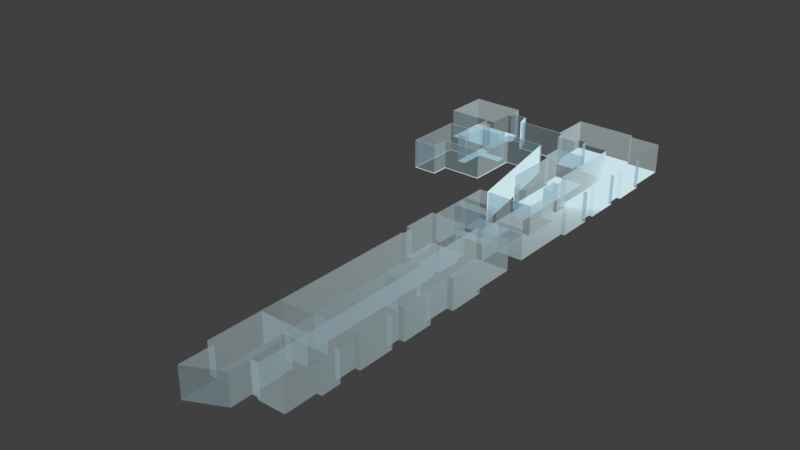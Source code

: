 # Source: popo.blend  (saved by Blender 2.78.0; exported with 4.5.12 LTS)
import bpy
from mathutils import Matrix  # noqa: F401  (used for matrix-valued properties, if any)

bpy.ops.wm.read_factory_settings(use_empty=True)
scene = bpy.context.scene
scene.name = 'Scene'

# ---- collections
col_collection_1 = bpy.data.collections.new('Collection 1'); scene.collection.children.link(col_collection_1)

# ---- materials (node trees are filled in below, after node groups)
mat_material_003 = bpy.data.materials.new('Material.003')
mat_material_003.alpha_threshold = 0.0
mat_material_003.preview_render_type = 'SHADERBALL'
mat_material_003.roughness = 0.5

# ---- material node trees
mat_material_003.use_nodes = True; mat_material_003.node_tree.nodes.clear()
_N = mat_material_003.node_tree.nodes; _L = mat_material_003.node_tree.links
n0 = _N.new('ShaderNodeBsdfTransparent'); n0.name = 'Transparent BSDF'; n0.location = (-335, 325)
n0.inputs[0].default_value = (0.5761, 0.6993, 0.7585, 1.0)
n1 = _N.new('ShaderNodeMixShader'); n1.name = 'Mix Shader'; n1.location = (363, 315)
n2 = _N.new('ShaderNodeOutputMaterial'); n2.name = 'Material Output'; n2.location = (574, 306)
n3 = _N.new('ShaderNodeEmission'); n3.name = 'Emission'; n3.location = (-337, 157)
n3.inputs[0].default_value = (0.8804, 1.0, 1.0, 1.0)
n4 = _N.new('ShaderNodeLayerWeight'); n4.name = 'Layer Weight'; n4.location = (-445, 533)
n4.width = 159
n4.inputs[0].default_value = 0.1
n5 = _N.new('ShaderNodeMath'); n5.name = 'Math'; n5.location = (-77, 485)
_L.new(n3.outputs[0], n1.inputs[2])
_L.new(n0.outputs[0], n1.inputs[1])
_L.new(n4.outputs[0], n5.inputs[0])
_L.new(n1.outputs[0], n2.inputs[0])
_L.new(n5.outputs[0], n1.inputs[0])
_L.new(n4.outputs[1], n5.inputs[1])
n2.is_active_output = True

# ---- world
world_world = bpy.data.worlds.new('World'); scene.world = world_world
world_world.color = (0.05088, 0.05088, 0.05088)
world_world.use_sun_shadow = False
world_world.sun_shadow_jitter_overblur = 0.0
world_world.cycles.sampling_method = 'MANUAL'

# ---- meshes
me_plane_001 = bpy.data.meshes.new('Plane.001')
me_plane_001.from_pydata([(0.0, 0.0, 0.0), (0.0, 0.3575, 0.0), (0.7371, 0.3575, 0.0), (0.7371, 0.8097, 0.0), (0.0, 1.486, 0.0), (0.7371, 1.486, 0.0), (0.9091, 0.8097, 0.0), (0.9091, 1.477, 0.0), (0.9091, 2.197, 0.0), (0.9091, 3.425, 0.0), (0.9091, 4.202, 0.0), (0.9091, 4.802, 0.0), (1.509, 4.802, 0.0), (1.509, 4.202, 0.0), (1.619, 4.202, 0.0), (1.619, 3.483, 0.0), (1.499, 3.425, 0.0), (1.499, 3.483, 0.0), (1.499, 3.185, 0.0), (1.609, 3.185, 0.0), (1.609, 2.375, 0.0), (1.499, 2.375, 0.0), (1.499, 2.197, 0.0), (1.499, 1.907, 0.0), (1.609, 1.907, 0.0), (1.609, 1.477, 0.0), (1.499, 1.477, 0.0), (1.499, 0.7673, 0.0), (0.9091, 0.7673, 0.0), (0.0, 0.7407, 0.0), (-0.1613, 0.7407, 0.0), (-0.1613, 1.486, 0.0), (-0.1613, 1.911, 0.0), (-0.1613, 2.37, 0.0), (-0.1613, 3.309, 0.0), (-0.1613, 4.202, 0.0), (0.5687, 1.911, 0.0), (0.5687, 1.731, 0.0), (0.5687, 1.731, 0.0), (0.5687, 1.731, 0.0), (-0.1613, 1.731, 0.0), (0.7187, 1.731, 0.0), (0.7187, 1.486, 0.0), (0.9091, 2.37, 0.0), (0.6161, 2.37, 0.0), (0.6161, 2.37, 0.0), (0.6161, 3.309, 0.0), (0.6161, 3.309, 0.0), (0.6161, 4.202, 0.0), (-0.1613, 5.562, 0.0), (0.6161, 5.562, 0.0), (-0.1221, 5.562, 0.0), (0.5361, 5.562, 0.0), (0.5361, 5.722, 0.0), (0.6161, 5.722, 0.0), (0.6161, 6.302, 0.0), (0.5461, 6.302, 0.0), (0.5461, 6.592, 0.0), (-0.2439, 6.592, 0.0), (-0.2439, 5.812, 0.0), (-0.1221, 5.812, 0.0), (-0.1487, 6.592, 0.0), (-0.1487, 7.151, 0.0), (0.6317, 7.151, 0.0), (0.6317, 7.39, 0.0), (-0.1487, 7.39, 0.0), (-0.1487, 7.531, 0.0), (0.6213, 7.531, 0.0), (-0.1487, 8.047, 0.0), (0.817, 4.802, 0.0), (0.817, 5.598, 0.0), (1.643, 4.802, 0.0), (1.643, 5.598, 0.0), (0.817, 6.018, 0.0), (1.547, 6.018, 0.0), (1.547, 5.598, 0.0), (1.547, 6.618, 0.0), (0.817, 6.618, 0.0), (0.9396, 6.618, 0.0), (0.9396, 7.109, 0.0), (1.524, 7.109, 0.0), (1.524, 7.543, 0.0), (0.9396, 7.543, 0.0), (0.0513, 8.047, 0.0), (0.6213, 8.047, 0.0), (0.6213, 8.047, 0.0), (0.9396, 7.733, 0.0), (0.9396, 8.047, 0.0), (1.524, 8.047, 0.0), (1.524, 7.733, 0.0), (1.077, 8.047, 0.0), (1.077, 8.517, 0.0), (1.524, 8.517, 0.0), (1.604, 8.517, 0.0), (1.604, 8.907, 0.0), (1.077, 8.907, 0.0), (0.8067, 8.907, 0.0), (0.8067, 9.277, 0.0), (0.9217, 9.277, 0.0), (0.9217, 8.907, 0.0), (1.604, 9.307, 0.0), (1.514, 9.307, 0.0), (1.514, 9.597, 0.0), (0.9217, 9.597, 0.0), (1.598, 9.597, 0.0), (1.598, 10.37, 0.0), (1.528, 10.37, 0.0), (0.8059, 9.597, 0.0), (0.8059, 10.26, 0.0), (0.8059, 10.66, 0.0), (1.106, 10.26, 0.0), (1.106, 10.66, 0.0), (1.528, 10.66, 0.0), (1.528, 10.71, 0.0), (1.606, 10.71, 0.0), (1.606, 11.44, 0.0), (1.524, 11.44, 0.0), (1.524, 12.44, 0.0), (0.8059, 12.44, 0.0), (0.8059, 11.4, 0.0), (0.8059, 11.4, 0.0), (0.8059, 12.54, 0.0), (0.1059, 12.54, 0.0), (-0.5368, 12.54, 0.0), (0.2059, 11.4, 0.0), (0.2059, 11.53, 0.0), (0.005883, 11.53, 0.0), (0.005883, 11.4, 0.0), (-0.4368, 11.4, 0.0), (-0.5368, 11.61, 0.0), (-0.5368, 11.64, 0.0), (0.1059, 11.53, 0.0), (-1.572, 11.64, 0.0), (-1.65, 11.92, 0.0), (-1.97, 11.92, 0.0), (-1.97, 11.78, 0.0), (-2.06, 11.78, 0.0), (-2.06, 11.19, 0.0), (-2.058, 12.21, 0.0), (-3.238, 12.21, 0.0), (-3.238, 11.19, 0.0), (-2.264, 11.19, 0.0), (-2.264, 11.01, 0.0), (-2.24, 11.01, 0.0), (-0.4639, 10.77, 0.0), (-1.364, 10.77, 0.0), (-1.364, 9.624, 0.0), (-2.264, 9.624, 0.0), (-2.264, 9.224, 0.0), (-2.764, 9.224, 0.0), (-2.764, 10.49, 0.0), (-2.264, 10.49, 0.0), (-2.264, 10.09, 0.0), (-2.064, 10.09, 0.0), (-2.064, 10.66, 0.0), (-1.528, 10.66, 0.0), (-1.528, 10.88, 0.0), (-2.028, 10.88, 0.0), (-2.028, 10.88, 0.0), (-2.028, 11.01, 0.0), (0.6023, 8.578, 0.0), (0.3189, 8.578, 0.0), (0.3189, 8.778, 0.0), (0.6023, 9.218, 0.0), (0.2435, 8.794, 0.0), (0.1745, 8.829, 0.0), (0.1197, 8.87, 0.0), (0.08159, 8.924, 0.0), (0.04904, 8.983, 0.0), (0.02523, 9.048, 0.0), (0.02523, 9.218, 0.0), (0.3138, 9.218, 0.0), (0.6023, 9.628, 0.0), (0.02523, 9.628, 0.0), (0.3138, 9.628, 0.0), (0.6023, 9.998, 0.0), (0.02523, 9.998, 0.0), (0.3138, 9.998, 0.0), (0.6023, 10.32, 0.0), (0.02523, 10.32, 0.0), (-0.06477, 10.32, 0.0), (0.6023, 10.81, 0.0), (-0.06477, 10.81, 0.0), (0.3076, 10.81, 0.0), (0.3076, 10.32, 0.0), (0.9091, 1.911, 0.0), (0.9091, 0.8278, 0.0), (0.7371, 0.8278, 0.0), (-0.1423, 2.37, 0.0), (-0.1423, 1.911, 0.0), (0.5687, 1.895, 0.0), (0.9091, 1.895, 0.0), (0.6161, 2.386, 0.0), (0.9091, 2.386, 0.0), (0.6161, 4.178, 0.0), (0.9091, 4.178, 0.0), (0.9626, 7.109, 0.0), (0.9626, 6.618, 0.0), (-0.1212, 7.151, 0.0), (-0.1212, 6.592, 0.0), (-0.1276, 7.39, 0.0), (-0.1276, 7.531, 0.0), (0.6213, 8.014, 0.0), (0.9396, 8.014, 0.0), (0.02656, 8.047, 0.0), (-1.336, 9.598, 0.0), (-0.4806, 10.75, 0.0), (-1.336, 10.75, 0.0), (-2.235, 9.598, 0.0), (-2.235, 9.198, 0.0), (-2.79, 9.198, 0.0), (-2.79, 10.52, 0.0), (-2.028, 10.95, 0.0), (-2.24, 11.19, 0.0), (-2.264, 10.52, 0.0), (-1.97, 11.9, 0.0), (-1.671, 11.9, 0.0), (-1.593, 11.61, 0.0), (-0.4368, 11.61, 0.0), (0.0, 0.0, 0.6614), (0.0, 0.3575, 0.6614), (0.7371, 0.3575, 0.6614), (0.7371, 0.8097, 0.6614), (0.0, 1.486, 0.6614), (0.7371, 1.486, 0.6614), (0.9091, 0.8097, 0.6614), (0.9091, 1.477, 0.6614), (0.9091, 2.197, 0.6614), (0.9091, 3.425, 0.6614), (0.9091, 4.202, 0.6614), (0.9091, 4.802, 0.6614), (1.509, 4.802, 0.6614), (1.509, 4.202, 0.6614), (1.619, 4.202, 0.6614), (1.619, 3.483, 0.6614), (1.499, 3.425, 0.6614), (1.499, 3.483, 0.6614), (1.499, 3.185, 0.6614), (1.609, 3.185, 0.6614), (1.609, 2.375, 0.6614), (1.499, 2.375, 0.6614), (1.499, 2.197, 0.6614), (1.499, 1.907, 0.6614), (1.609, 1.907, 0.6614), (1.609, 1.477, 0.6614), (1.499, 1.477, 0.6614), (1.499, 0.7673, 0.6614), (0.9091, 0.7673, 0.6614), (0.0, 0.7407, 0.6614), (-0.1613, 0.7407, 0.6614), (-0.1613, 1.486, 0.6614), (-0.1613, 1.911, 0.6614), (-0.1613, 2.37, 0.6614), (-0.1613, 3.309, 0.6614), (-0.1613, 4.202, 0.6614), (0.5687, 1.911, 0.6614), (0.5687, 1.731, 0.6614), (0.5687, 1.731, 0.6614), (0.5687, 1.731, 0.6614), (-0.1613, 1.731, 0.6614), (0.7187, 1.731, 0.6614), (0.7187, 1.486, 0.6614), (0.9091, 2.37, 0.6614), (0.6161, 2.37, 0.6614), (0.6161, 2.37, 0.6614), (0.6161, 3.309, 0.6614), (0.6161, 3.309, 0.6614), (0.6161, 4.202, 0.6614), (-0.1613, 5.562, 0.6614), (0.6161, 5.562, 0.6614), (-0.1221, 5.562, 0.6614), (0.5361, 5.562, 0.6614), (0.5361, 5.722, 0.6614), (0.6161, 5.722, 0.6614), (0.6161, 6.302, 0.6614), (0.5461, 6.302, 0.6614), (0.5461, 6.592, 0.6614), (-0.2439, 6.592, 0.6614), (-0.2439, 5.812, 0.6614), (-0.1221, 5.812, 0.6614), (-0.1487, 6.592, 0.6614), (-0.1487, 7.151, 0.6614), (0.6317, 7.151, 0.6614), (0.6317, 7.39, 0.6614), (-0.1487, 7.39, 0.6614), (-0.1487, 7.531, 0.6614), (0.6213, 7.531, 0.6614), (-0.1487, 8.047, 0.6614), (0.817, 4.802, 0.6614), (0.817, 5.598, 0.6614), (1.643, 4.802, 0.6614), (1.643, 5.598, 0.6614), (0.817, 6.018, 0.6614), (1.547, 6.018, 0.6614), (1.547, 5.598, 0.6614), (1.547, 6.618, 0.6614), (0.817, 6.618, 0.6614), (0.9396, 6.618, 0.6614), (0.9396, 7.109, 0.6614), (1.524, 7.109, 0.6614), (1.524, 7.543, 0.6614), (0.9396, 7.543, 0.6614), (0.0513, 8.047, 0.6614), (0.6213, 8.047, 0.6614), (0.6213, 8.047, 0.6614), (0.9396, 7.733, 0.6614), (0.9396, 8.047, 0.6614), (1.524, 8.047, 0.6614), (1.524, 7.733, 0.6614), (1.077, 8.047, 0.6614), (1.077, 8.517, 0.6614), (1.524, 8.517, 0.6614), (1.604, 8.517, 0.6614), (1.604, 8.907, 0.6614), (1.077, 8.907, 0.6614), (0.8067, 8.907, 0.6614), (0.8067, 9.277, 0.6614), (0.9217, 9.277, 0.6614), (0.9217, 8.907, 0.6614), (1.604, 9.307, 0.6614), (1.514, 9.307, 0.6614), (1.514, 9.597, 0.6614), (0.9217, 9.597, 0.6614), (1.598, 9.597, 0.6614), (1.598, 10.37, 0.6614), (1.528, 10.37, 0.6614), (0.8059, 9.597, 0.6614), (0.8059, 10.26, 0.6614), (0.8059, 10.66, 0.6614), (1.106, 10.26, 0.6614), (1.106, 10.66, 0.6614), (1.528, 10.66, 0.6614), (1.528, 10.71, 0.6614), (1.606, 10.71, 0.6614), (1.606, 11.44, 0.6614), (1.524, 11.44, 0.6614), (1.524, 12.44, 0.6614), (0.8059, 12.44, 0.6614), (0.8059, 11.4, 0.6614), (0.8059, 11.4, 0.6614), (0.8059, 12.54, 0.6614), (0.1059, 12.54, 0.6614), (-0.5368, 12.54, 0.6614), (0.2059, 11.4, 0.6614), (0.2059, 11.53, 0.6614), (0.005883, 11.53, 0.6614), (0.005883, 11.4, 0.6614), (-0.4368, 11.4, 0.6614), (-0.5368, 11.61, 0.6614), (-0.5368, 11.64, 0.6614), (0.1059, 11.53, 0.6614), (-1.572, 11.64, 0.6614), (-1.65, 11.92, 0.6614), (-1.97, 11.92, 0.6614), (-1.97, 11.78, 0.6614), (-2.06, 11.78, 0.6614), (-2.06, 11.19, 0.6614), (-2.058, 12.21, 0.6614), (-3.238, 12.21, 0.6614), (-3.238, 11.19, 0.6614), (-2.264, 11.19, 0.6614), (-2.264, 11.01, 0.6614), (-2.24, 11.01, 0.6614), (-0.4639, 10.77, 0.6614), (-1.364, 10.77, 0.6614), (-1.364, 9.624, 0.6614), (-2.264, 9.624, 0.6614), (-2.264, 9.224, 0.6614), (-2.764, 9.224, 0.6614), (-2.764, 10.49, 0.6614), (-2.264, 10.49, 0.6614), (-2.264, 10.09, 0.6614), (-2.064, 10.09, 0.6614), (-2.064, 10.66, 0.6614), (-1.528, 10.66, 0.6614), (-1.528, 10.88, 0.6614), (-2.028, 10.88, 0.6614), (-2.028, 10.88, 0.6614), (-2.028, 11.01, 0.6614), (0.6023, 8.578, 0.6614), (0.3189, 8.578, 0.6614), (0.3189, 8.778, 0.6614), (0.6023, 9.218, 0.6614), (0.2435, 8.794, 0.6614), (0.1745, 8.829, 0.6614), (0.1197, 8.87, 0.6614), (0.08159, 8.924, 0.6614), (0.04904, 8.983, 0.6614), (0.02523, 9.048, 0.6614), (0.02523, 9.218, 0.6614), (0.3138, 9.218, 0.6614), (0.6023, 9.628, 0.6614), (0.02523, 9.628, 0.6614), (0.3138, 9.628, 0.6614), (0.6023, 9.998, 0.6614), (0.02523, 9.998, 0.6614), (0.3138, 9.998, 0.6614), (0.6023, 10.32, 0.6614), (0.02523, 10.32, 0.6614), (-0.06477, 10.32, 0.6614), (0.6023, 10.81, 0.6614), (-0.06477, 10.81, 0.6614), (0.3076, 10.81, 0.6614), (0.3076, 10.32, 0.6614), (0.9091, 1.911, 0.6614), (0.9091, 0.8278, 0.6614), (0.7371, 0.8278, 0.6614), (-0.1423, 2.37, 0.6614), (-0.1423, 1.911, 0.6614), (0.5687, 1.895, 0.6614), (0.9091, 1.895, 0.6614), (0.6161, 2.386, 0.6614), (0.9091, 2.386, 0.6614), (0.6161, 4.178, 0.6614), (0.9091, 4.178, 0.6614), (0.9626, 7.109, 0.6614), (0.9626, 6.618, 0.6614), (-0.1212, 7.151, 0.6614), (-0.1212, 6.592, 0.6614), (-0.1276, 7.39, 0.6614), (-0.1276, 7.531, 0.6614), (0.6213, 8.014, 0.6614), (0.9396, 8.014, 0.6614), (0.02656, 8.047, 0.6614), (-1.336, 9.598, 0.6614), (-0.4806, 10.75, 0.6614), (-1.336, 10.75, 0.6614), (-2.235, 9.598, 0.6614), (-2.235, 9.198, 0.6614), (-2.79, 9.198, 0.6614), (-2.79, 10.52, 0.6614), (-2.028, 10.95, 0.6614), (-2.24, 11.19, 0.6614), (-2.264, 10.52, 0.6614), (-1.97, 11.9, 0.6614), (-1.671, 11.9, 0.6614), (-1.593, 11.61, 0.6614), (-0.4368, 11.61, 0.6614)], [], [(1, 2, 0), (3, 2, 1, 29, 4, 42, 5, 187), (31, 4, 29, 30), (4, 31, 40, 37, 38, 41, 42), (40, 32, 189, 36, 190, 37), (28, 6, 186, 7, 26, 27), (26, 7, 191, 185, 8, 22, 23, 24, 25), (22, 8, 43, 193, 9, 16, 18, 19, 20, 21), (34, 46, 192, 45, 44, 188, 33), (35, 48, 194, 47, 46, 34), (48, 35, 49, 51, 52, 50), (16, 9, 195, 10, 13, 14, 15, 17), (10, 11, 12, 13), (73, 77, 78, 197, 76, 74), (70, 73, 74, 75), (12, 11, 69, 70, 75, 72, 71), (51, 60, 59, 58, 61, 199, 57, 56, 55, 54, 53, 52), (67, 201, 66, 68, 204, 83, 84, 202), (81, 82, 86, 89), (86, 203, 87, 90, 88, 89), (88, 90, 91, 92), (93, 92, 91, 95, 94), (99, 96, 97, 98), (94, 95, 99, 98, 103, 102, 101, 100), (161, 162, 164, 165, 166, 167, 168, 169, 170, 171, 163, 160), (170, 173, 174, 171), (171, 174, 172, 163), (173, 176, 177, 174), (174, 177, 175, 172), (176, 179, 184, 178, 175, 177), (182, 183, 184, 179, 180), (181, 178, 184, 183), (102, 103, 107, 108, 110, 111, 112, 106, 105, 104), (111, 110, 108, 109), (118, 117, 116, 115, 114, 113, 112, 111, 109, 119, 120), (118, 120, 124, 125, 131, 122, 121), (135, 136, 137, 213, 141, 140, 139, 138, 134, 215), (152, 151, 214, 142, 143, 159, 212, 157, 156, 155, 154, 153), (80, 196, 79, 82, 81), (63, 198, 62, 65, 200, 64), (129, 130, 123, 122, 131, 126, 127, 128, 218), (215, 134, 133, 132, 130, 129, 217, 216), (213, 143, 142, 141), (204, 206, 207, 205, 208, 209, 210, 211, 214, 151, 150, 149, 148, 147, 146, 145, 144, 83), (84, 87, 203, 202), (200, 65, 66, 201), (199, 61, 62, 198), (197, 78, 79, 196), (10, 195, 194, 48), (45, 192, 193, 43, 44), (32, 33, 188, 189), (185, 191, 190, 36), (3, 187, 186, 6), (220, 219, 221), (222, 406, 224, 261, 223, 248, 220, 221), (250, 249, 248, 223), (223, 261, 260, 257, 256, 259, 250), (259, 256, 409, 255, 408, 251), (247, 246, 245, 226, 405, 225), (245, 244, 243, 242, 241, 227, 404, 410, 226), (241, 240, 239, 238, 237, 235, 228, 412, 262, 227), (253, 252, 407, 263, 264, 411, 265), (254, 253, 265, 266, 413, 267), (267, 269, 271, 270, 268, 254), (235, 236, 234, 233, 232, 229, 414, 228), (229, 232, 231, 230), (292, 293, 295, 416, 297, 296), (289, 294, 293, 292), (231, 290, 291, 294, 289, 288, 230), (270, 271, 272, 273, 274, 275, 276, 418, 280, 277, 278, 279), (286, 421, 303, 302, 423, 287, 285, 420), (300, 308, 305, 301), (305, 308, 307, 309, 306, 422), (307, 311, 310, 309), (312, 313, 314, 310, 311), (318, 317, 316, 315), (313, 319, 320, 321, 322, 317, 318, 314), (380, 379, 382, 390, 389, 388, 387, 386, 385, 384, 383, 381), (389, 390, 393, 392), (390, 382, 391, 393), (392, 393, 396, 395), (393, 391, 394, 396), (395, 396, 394, 397, 403, 398), (401, 399, 398, 403, 402), (400, 402, 403, 397), (321, 323, 324, 325, 331, 330, 329, 327, 326, 322), (330, 328, 327, 329), (337, 339, 338, 328, 330, 331, 332, 333, 334, 335, 336), (337, 340, 341, 350, 344, 343, 339), (354, 434, 353, 357, 358, 359, 360, 432, 356, 355), (371, 372, 373, 374, 375, 376, 431, 378, 362, 361, 433, 370), (299, 300, 301, 298, 415), (282, 283, 419, 284, 281, 417), (348, 437, 347, 346, 345, 350, 341, 342, 349), (434, 435, 436, 348, 349, 351, 352, 353), (432, 360, 361, 362), (423, 302, 363, 364, 365, 366, 367, 368, 369, 370, 433, 430, 429, 428, 427, 424, 426, 425), (303, 421, 422, 306), (419, 420, 285, 284), (418, 417, 281, 280), (416, 415, 298, 297), (229, 267, 413, 414), (264, 263, 262, 412, 411), (251, 408, 407, 252), (404, 255, 409, 410), (222, 225, 405, 406), (164, 383, 384, 165), (73, 292, 296, 77), (165, 384, 385, 166), (166, 385, 386, 167), (78, 297, 298, 79), (167, 386, 387, 168), (80, 299, 415, 196), (168, 387, 388, 169), (81, 300, 299, 80), (169, 388, 389, 170), (79, 298, 301, 82), (83, 302, 303, 84), (3, 222, 221, 2), (0, 219, 220, 1), (84, 85, 304, 303), (172, 391, 382, 163), (82, 301, 305, 86), (5, 224, 406, 187), (170, 389, 392, 173), (42, 261, 224, 5), (84, 303, 306, 87), (2, 221, 219, 0), (6, 225, 222, 3), (175, 394, 391, 172), (89, 308, 300, 81), (186, 405, 226, 7), (173, 392, 395, 176), (88, 307, 308, 89), (185, 404, 227, 8), (178, 397, 394, 175), (87, 306, 309, 90), (193, 412, 228, 9), (176, 395, 398, 179), (90, 309, 310, 91), (92, 311, 307, 88), (10, 229, 230, 11), (179, 398, 399, 180), (93, 312, 311, 92), (181, 400, 397, 178), (94, 313, 312, 93), (12, 231, 232, 13), (180, 399, 401, 182), (91, 310, 314, 95), (182, 401, 402, 183), (13, 232, 233, 14), (183, 402, 400, 181), (96, 99, 318, 315), (14, 233, 234, 15), (97, 96, 315, 316), (98, 97, 316, 317), (15, 234, 236, 17), (43, 262, 263, 44), (95, 314, 318, 99), (17, 236, 235, 16), (16, 235, 237, 18), (100, 319, 313, 94), (18, 237, 238, 19), (101, 320, 319, 100), (19, 238, 239, 20), (102, 321, 320, 101), (20, 239, 240, 21), (187, 406, 405, 186), (98, 317, 322, 103), (21, 240, 241, 22), (104, 323, 321, 102), (22, 241, 242, 23), (188, 407, 408, 189), (105, 324, 323, 104), (23, 242, 243, 24), (106, 325, 324, 105), (24, 243, 244, 25), (7, 226, 410, 191), (103, 322, 326, 107), (25, 244, 245, 26), (191, 410, 409, 190), (107, 326, 327, 108), (108, 327, 328, 109), (26, 245, 246, 27), (27, 246, 247, 28), (192, 411, 412, 193), (28, 247, 225, 6), (194, 413, 266, 47), (1, 220, 248, 29), (9, 228, 414, 195), (29, 248, 249, 30), (195, 414, 413, 194), (112, 331, 325, 106), (30, 249, 250, 31), (113, 332, 331, 112), (197, 416, 295, 76), (114, 333, 332, 113), (40, 259, 251, 32), (196, 415, 416, 197), (115, 334, 333, 114), (32, 251, 252, 33), (116, 335, 334, 115), (33, 252, 253, 34), (199, 418, 276, 57), (117, 336, 335, 116), (34, 253, 254, 35), (198, 417, 418, 199), (118, 337, 336, 117), (189, 408, 255, 36), (64, 200, 419, 283), (109, 328, 338, 119), (36, 255, 404, 185), (119, 338, 339, 120), (190, 409, 256, 37), (200, 201, 420, 419), (37, 256, 257, 38), (202, 421, 286, 67), (121, 340, 337, 118), (38, 39, 258, 257), (86, 305, 422, 203), (122, 341, 340, 121), (31, 250, 259, 40), (203, 422, 421, 202), (123, 342, 341, 122), (68, 287, 423, 204), (120, 339, 343, 124), (38, 257, 260, 41), (207, 426, 424, 205), (124, 343, 344, 125), (206, 425, 426, 207), (131, 350, 345, 126), (41, 260, 261, 42), (204, 423, 425, 206), (126, 345, 346, 127), (8, 227, 262, 43), (146, 365, 364, 145), (127, 346, 347, 128), (44, 263, 407, 188), (208, 427, 428, 209), (129, 348, 436, 217), (209, 428, 429, 210), (46, 265, 411, 192), (210, 429, 430, 211), (130, 349, 342, 123), (125, 344, 350, 131), (47, 266, 265, 46), (141, 360, 359, 140), (157, 212, 431, 376), (132, 351, 349, 130), (211, 430, 433, 214), (133, 352, 351, 132), (48, 267, 229, 10), (134, 353, 352, 133), (35, 254, 268, 49), (216, 435, 434, 215), (215, 434, 354, 135), (50, 269, 267, 48), (217, 436, 435, 216), (135, 354, 355, 136), (52, 271, 269, 50), (218, 437, 348, 129), (136, 355, 356, 137), (49, 268, 270, 51), (128, 347, 437, 218), (138, 357, 353, 134), (139, 358, 357, 138), (53, 272, 271, 52), (140, 359, 358, 139), (54, 273, 272, 53), (137, 356, 432, 213), (55, 274, 273, 54), (56, 275, 274, 55), (142, 361, 360, 141), (57, 276, 275, 56), (142, 214, 433, 361), (58, 277, 280, 61), (213, 432, 362, 143), (59, 278, 277, 58), (144, 363, 302, 83), (60, 279, 278, 59), (145, 364, 363, 144), (51, 270, 279, 60), (205, 424, 427, 208), (147, 366, 365, 146), (61, 280, 281, 62), (148, 367, 366, 147), (198, 63, 282, 417), (149, 368, 367, 148), (63, 64, 283, 282), (150, 369, 368, 149), (151, 370, 369, 150), (65, 62, 281, 284), (151, 152, 371, 370), (66, 65, 284, 285), (152, 153, 372, 371), (67, 286, 420, 201), (153, 154, 373, 372), (66, 285, 287, 68), (154, 155, 374, 373), (11, 230, 288, 69), (155, 156, 375, 374), (69, 288, 289, 70), (156, 157, 376, 375), (71, 290, 231, 12), (157, 158, 377, 376), (72, 291, 290, 71), (159, 143, 362, 378), (75, 294, 291, 72), (212, 159, 378, 431), (70, 289, 292, 73), (160, 379, 380, 161), (161, 380, 381, 162), (74, 293, 294, 75), (163, 382, 379, 160), (76, 295, 293, 74), (162, 381, 383, 164), (77, 296, 297, 78)])
me_plane_001.materials.append(mat_material_003)
me_plane_001.use_remesh_preserve_volume = False
me_plane_001.use_remesh_preserve_attributes = False
me_plane_001.use_mirror_vertex_groups = False
me_plane_001.update()

# ---- objects
ob_plane = bpy.data.objects.new('Plane', me_plane_001)

# ---- transforms, parenting, visibility, modifiers, constraints
ob_plane.location = (0.01056, 0.02181, -6.147e-08)
ob_plane.lineart.crease_threshold = 0.0

# ---- collection membership
col_collection_1.objects.link(ob_plane)

# ---- scene / render settings (as saved in the file)
scene.frame_start = 1; scene.frame_end = 250; scene.frame_set(6)
scene.render.engine = 'CYCLES'
scene.render.resolution_percentage = 50
scene.render.dither_intensity = 0.0
scene.cycles.use_denoising = False
scene.cycles.samples = 128
scene.cycles.sampling_pattern = 'TABULATED_SOBOL'
scene.cycles.light_sampling_threshold = 0.0
scene.cycles.use_adaptive_sampling = False
scene.cycles.use_light_tree = False
scene.cycles.blur_glossy = 0.0
scene.cycles.sample_clamp_indirect = 0.0
scene.view_settings.view_transform = 'Standard'
bpy.context.view_layer.update()

# ---- added for rendering (the .blend has no active camera): camera
cam_auto = bpy.data.cameras.new('AutoCamera')
cam_auto.lens = 50.0
cam_auto.sensor_width = 36.0
cam_auto.clip_end = 1000.0
ob_auto_camera = bpy.data.objects.new('AutoCamera', cam_auto)
scene.collection.objects.link(ob_auto_camera)
ob_auto_camera.location = (11.6809, -8.668, 10.3049)
ob_auto_camera.rotation_euler = (1.09748, -7.21219e-08, 0.694738)
scene.camera = ob_auto_camera
bpy.context.view_layer.update()
